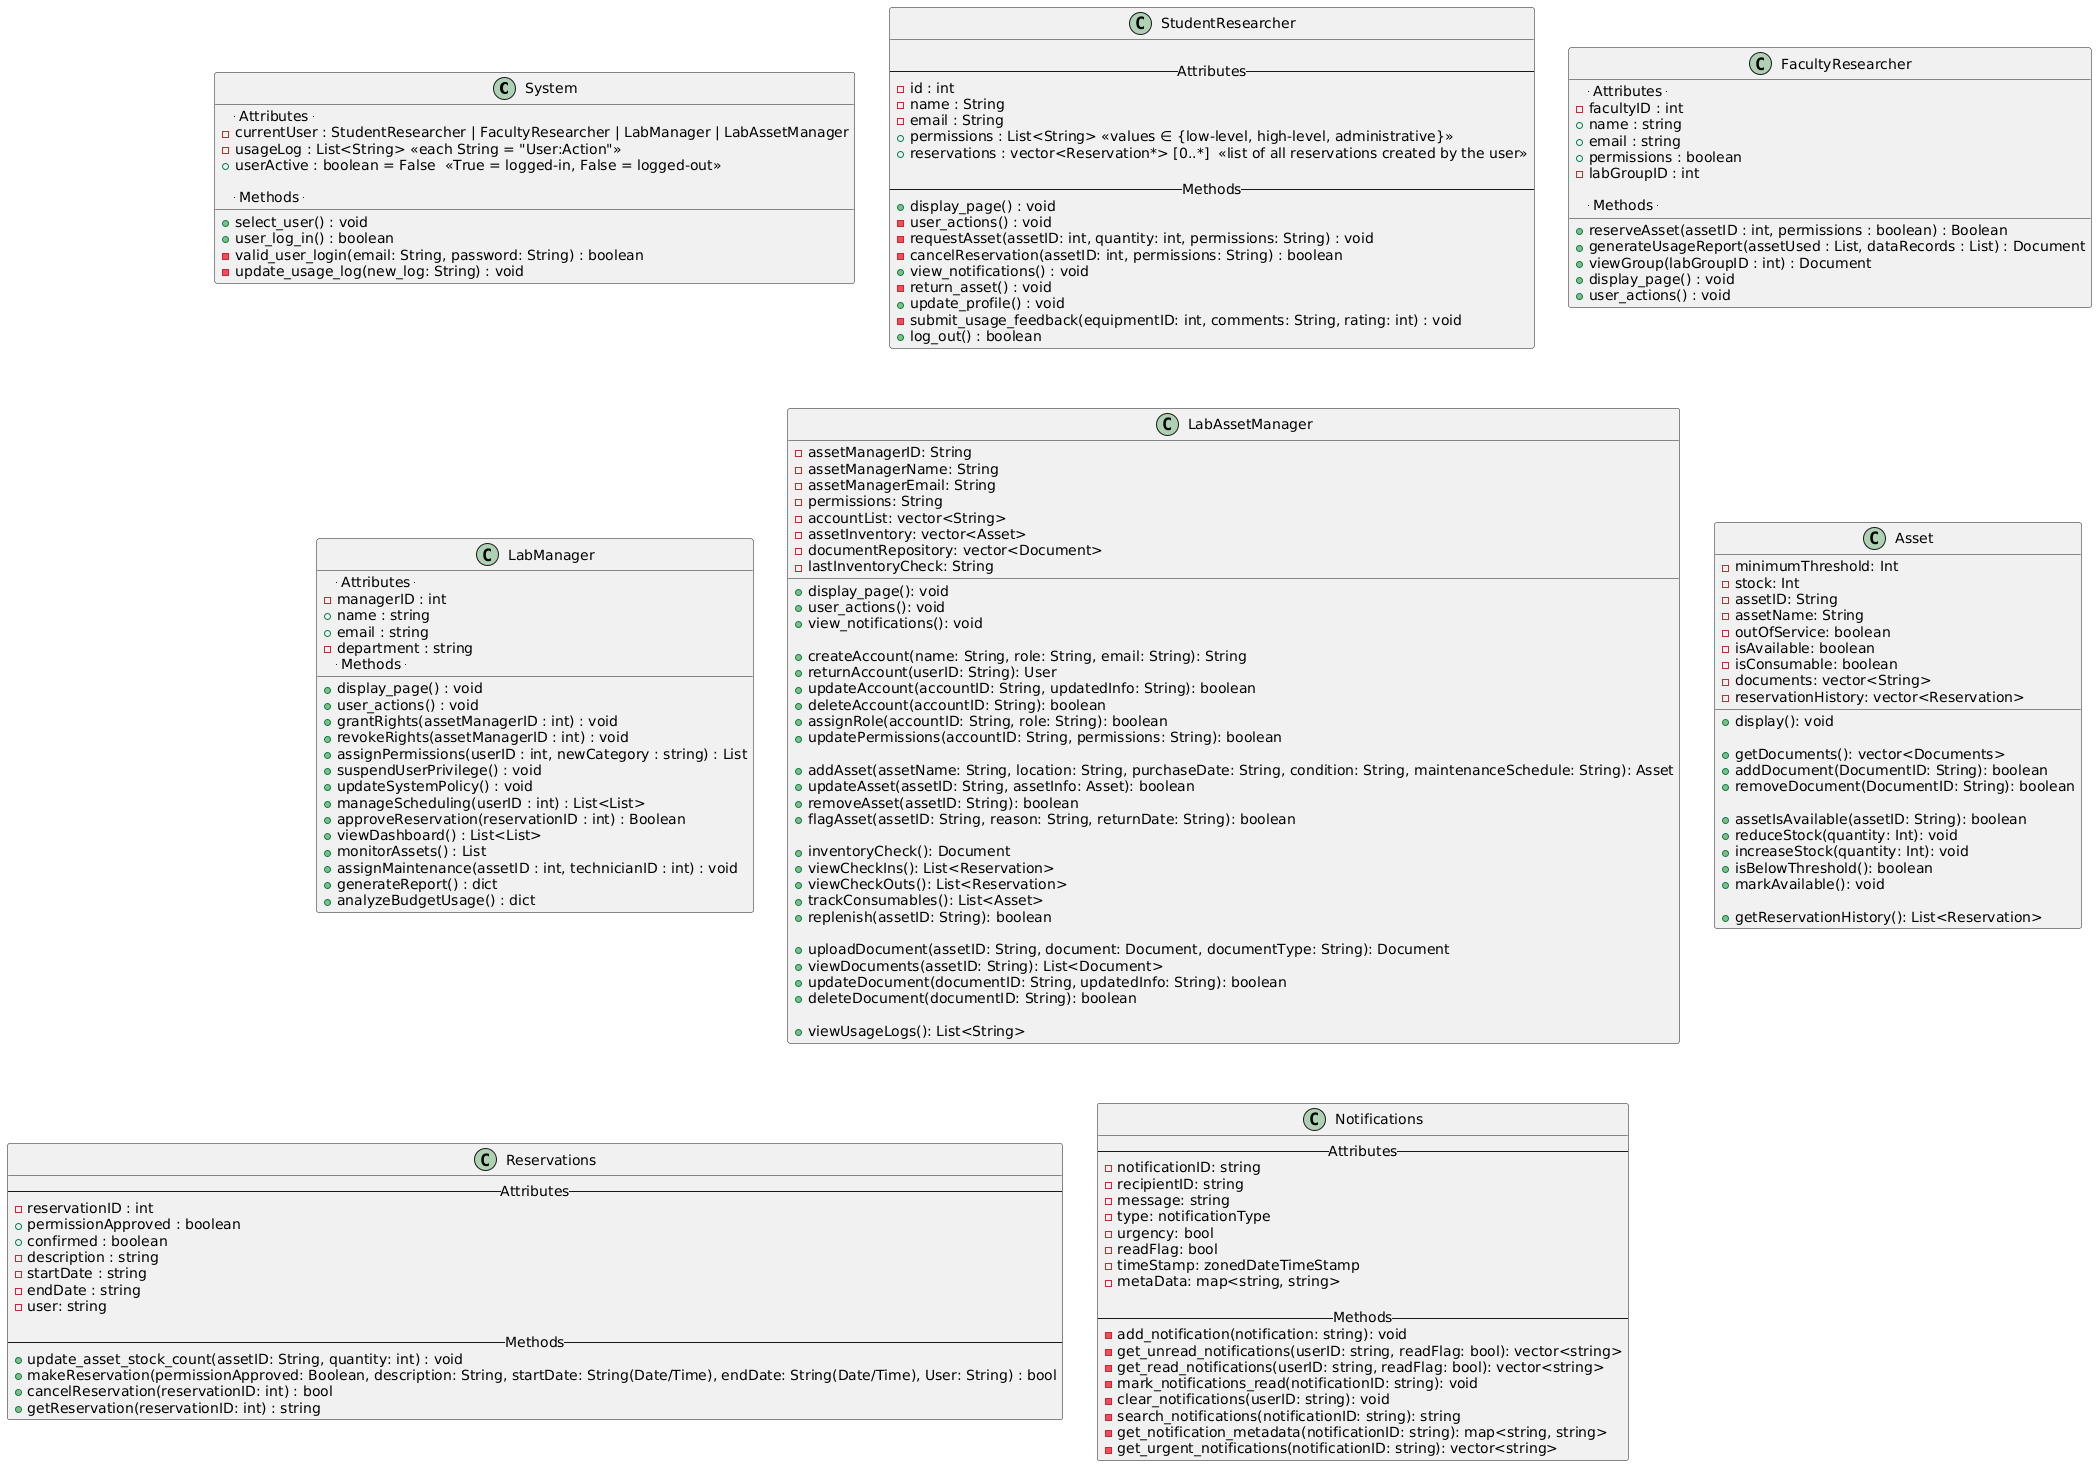

The diagram above was rendered by PlantUML. Its source (embedded in the PNG):
@startuml
class System {

  -- Attributes --
  - currentUser : StudentResearcher | FacultyResearcher | LabManager | LabAssetManager
  - usageLog : List<String> <<each String = "User:Action">>
  + userActive : boolean = False  <<True = logged-in, False = logged-out>>

  -- Methods --
  + select_user() : void
  + user_log_in() : boolean
  - valid_user_login(email: String, password: String) : boolean
  - update_usage_log(new_log: String) : void
}

class StudentResearcher {
  
  -- Attributes --
  - id : int
  - name : String
  - email : String
  + permissions : List<String> <<values ∈ {low-level, high-level, administrative}>>
  + reservations : vector<Reservation*> [0..*]  <<list of all reservations created by the user>>
  
  -- Methods --
  + display_page() : void
  - user_actions() : void
  - requestAsset(assetID: int, quantity: int, permissions: String) : void
  - cancelReservation(assetID: int, permissions: String) : boolean
  + view_notifications() : void
  - return_asset() : void
  + update_profile() : void
  - submit_usage_feedback(equipmentID: int, comments: String, rating: int) : void
  + log_out() : boolean
}

class FacultyResearcher {

    -- Attributes --
    - facultyID : int
    + name : string
    + email : string
    + permissions : boolean
    - labGroupID : int
    
    -- Methods --
    + reserveAsset(assetID : int, permissions : boolean) : Boolean
    + generateUsageReport(assetUsed : List, dataRecords : List) : Document
    + viewGroup(labGroupID : int) : Document
    + display_page() : void
    + user_actions() : void
}

class LabManager {

    -- Attributes --
    - managerID : int
    + name : string
    + email : string
    - department : string
    -- Methods --
    + display_page() : void
    + user_actions() : void
    + grantRights(assetManagerID : int) : void
    + revokeRights(assetManagerID : int) : void
    + assignPermissions(userID : int, newCategory : string) : List
    + suspendUserPrivilege() : void
    + updateSystemPolicy() : void
    + manageScheduling(userID : int) : List<List>
    + approveReservation(reservationID : int) : Boolean
    + viewDashboard() : List<List>
    + monitorAssets() : List
    + assignMaintenance(assetID : int, technicianID : int) : void
    + generateReport() : dict
    + analyzeBudgetUsage() : dict
}

class LabAssetManager {
  -assetManagerID: String
  -assetManagerName: String
  -assetManagerEmail: String
  -permissions: String
  -accountList: vector<String>
  -assetInventory: vector<Asset>
  -documentRepository: vector<Document>
  -lastInventoryCheck: String
  
  ' Basic Methods
  +display_page(): void
  +user_actions(): void
  +view_notifications(): void
  
  ' Account Management Methods
  +createAccount(name: String, role: String, email: String): String
  +returnAccount(userID: String): User
  +updateAccount(accountID: String, updatedInfo: String): boolean
  +deleteAccount(accountID: String): boolean
  +assignRole(accountID: String, role: String): boolean
  +updatePermissions(accountID: String, permissions: String): boolean
  
  ' Asset Management Methods
  +addAsset(assetName: String, location: String, purchaseDate: String, condition: String, maintenanceSchedule: String): Asset
  +updateAsset(assetID: String, assetInfo: Asset): boolean
  +removeAsset(assetID: String): boolean
  +flagAsset(assetID: String, reason: String, returnDate: String): boolean
  
  ' Inventory Methods
  +inventoryCheck(): Document
  +viewCheckIns(): List<Reservation>
  +viewCheckOuts(): List<Reservation>
  +trackConsumables(): List<Asset>
  +replenish(assetID: String): boolean
  
  ' Document Methods
  +uploadDocument(assetID: String, document: Document, documentType: String): Document
  +viewDocuments(assetID: String): List<Document>
  +updateDocument(documentID: String, updatedInfo: String): boolean
  +deleteDocument(documentID: String): boolean
  
  ' Usage Logs Methods
  +viewUsageLogs(): List<String>
}

class Asset {
  -minimumThreshold: Int
  -stock: Int
  -assetID: String
  -assetName: String
  -outOfService: boolean
  -isAvailable: boolean
  -isConsumable: boolean
  -documents: vector<String>
  -reservationHistory: vector<Reservation>

  ' Display Methods
  +display(): void

  ' Document Methods
  +getDocuments(): vector<Documents>
  +addDocument(DocumentID: String): boolean
  +removeDocument(DocumentID: String): boolean

  ' Availability / Stock Methods
  +assetIsAvailable(assetID: String): boolean
  +reduceStock(quantity: Int): void
  +increaseStock(quantity: Int): void
  +isBelowThreshold(): boolean
  +markAvailable(): void

  ' Reservation Methods
  +getReservationHistory(): List<Reservation>
}

class Reservations {
    -- Attributes --
    - reservationID : int
    + permissionApproved : boolean
    + confirmed : boolean 
    - description : string
    - startDate : string
    - endDate : string
    - user: string

    -- Methods --
    + update_asset_stock_count(assetID: String, quantity: int) : void
    + makeReservation(permissionApproved: Boolean, description: String, startDate: String(Date/Time), endDate: String(Date/Time), User: String) : bool
    + cancelReservation(reservationID: int) : bool
    + getReservation(reservationID: int) : string
}

class Notifications {
     -- Attributes --
     - notificationID: string
     - recipientID: string
     - message: string
     - type: notificationType
     - urgency: bool
     - readFlag: bool
     - timeStamp: zonedDateTimeStamp
     - metaData: map<string, string>

     -- Methods --
     - add_notification(notification: string): void
     - get_unread_notifications(userID: string, readFlag: bool): vector<string>
     - get_read_notifications(userID: string, readFlag: bool): vector<string>
     - mark_notifications_read(notificationID: string): void
     - clear_notifications(userID: string): void
     - search_notifications(notificationID: string): string
     - get_notification_metadata(notificationID: string): map<string, string>
     - get_urgent_notifications(notificationID: string): vector<string>
}
@enduml